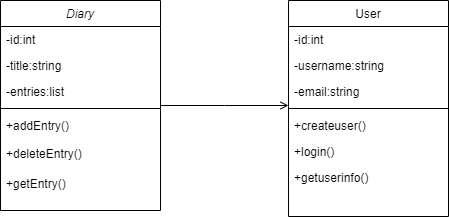

The diagram above was exported from draw.io. Its source (the exported page's mxGraphModel, read from the mxfile embedded in the PNG):
<mxGraphModel dx="880" dy="478" grid="1" gridSize="10" guides="1" tooltips="1" connect="1" arrows="1" fold="1" page="1" pageScale="1" pageWidth="827" pageHeight="1169" math="0" shadow="0">
  <root>
    <mxCell id="WIyWlLk6GJQsqaUBKTNV-0" />
    <mxCell id="WIyWlLk6GJQsqaUBKTNV-1" parent="WIyWlLk6GJQsqaUBKTNV-0" />
    <mxCell id="zkfFHV4jXpPFQw0GAbJ--0" value="Diary" style="swimlane;fontStyle=2;align=center;verticalAlign=top;childLayout=stackLayout;horizontal=1;startSize=26;horizontalStack=0;resizeParent=1;resizeLast=0;collapsible=1;marginBottom=0;rounded=0;shadow=0;strokeWidth=1;" parent="WIyWlLk6GJQsqaUBKTNV-1" vertex="1">
      <mxGeometry x="220" y="120" width="160" height="210" as="geometry">
        <mxRectangle x="230" y="140" width="160" height="26" as="alternateBounds" />
      </mxGeometry>
    </mxCell>
    <mxCell id="zkfFHV4jXpPFQw0GAbJ--1" value="-id:int" style="text;align=left;verticalAlign=top;spacingLeft=4;spacingRight=4;overflow=hidden;rotatable=0;points=[[0,0.5],[1,0.5]];portConstraint=eastwest;" parent="zkfFHV4jXpPFQw0GAbJ--0" vertex="1">
      <mxGeometry y="26" width="160" height="26" as="geometry" />
    </mxCell>
    <mxCell id="zkfFHV4jXpPFQw0GAbJ--2" value="-title:string" style="text;align=left;verticalAlign=top;spacingLeft=4;spacingRight=4;overflow=hidden;rotatable=0;points=[[0,0.5],[1,0.5]];portConstraint=eastwest;rounded=0;shadow=0;html=0;" parent="zkfFHV4jXpPFQw0GAbJ--0" vertex="1">
      <mxGeometry y="52" width="160" height="26" as="geometry" />
    </mxCell>
    <mxCell id="zkfFHV4jXpPFQw0GAbJ--3" value="-entries:list" style="text;align=left;verticalAlign=top;spacingLeft=4;spacingRight=4;overflow=hidden;rotatable=0;points=[[0,0.5],[1,0.5]];portConstraint=eastwest;rounded=0;shadow=0;html=0;" parent="zkfFHV4jXpPFQw0GAbJ--0" vertex="1">
      <mxGeometry y="78" width="160" height="26" as="geometry" />
    </mxCell>
    <mxCell id="zkfFHV4jXpPFQw0GAbJ--4" value="" style="line;html=1;strokeWidth=1;align=left;verticalAlign=middle;spacingTop=-1;spacingLeft=3;spacingRight=3;rotatable=0;labelPosition=right;points=[];portConstraint=eastwest;" parent="zkfFHV4jXpPFQw0GAbJ--0" vertex="1">
      <mxGeometry y="104" width="160" height="8" as="geometry" />
    </mxCell>
    <mxCell id="zkfFHV4jXpPFQw0GAbJ--5" value="+addEntry()" style="text;align=left;verticalAlign=top;spacingLeft=4;spacingRight=4;overflow=hidden;rotatable=0;points=[[0,0.5],[1,0.5]];portConstraint=eastwest;" parent="zkfFHV4jXpPFQw0GAbJ--0" vertex="1">
      <mxGeometry y="112" width="160" height="28" as="geometry" />
    </mxCell>
    <mxCell id="LvFrisCpSM1tUCduPld2-3" value="+deleteEntry()" style="text;align=left;verticalAlign=top;spacingLeft=4;spacingRight=4;overflow=hidden;rotatable=0;points=[[0,0.5],[1,0.5]];portConstraint=eastwest;" vertex="1" parent="zkfFHV4jXpPFQw0GAbJ--0">
      <mxGeometry y="140" width="160" height="30" as="geometry" />
    </mxCell>
    <mxCell id="LvFrisCpSM1tUCduPld2-4" value="+getEntry()" style="text;align=left;verticalAlign=top;spacingLeft=4;spacingRight=4;overflow=hidden;rotatable=0;points=[[0,0.5],[1,0.5]];portConstraint=eastwest;" vertex="1" parent="zkfFHV4jXpPFQw0GAbJ--0">
      <mxGeometry y="170" width="160" height="32" as="geometry" />
    </mxCell>
    <mxCell id="zkfFHV4jXpPFQw0GAbJ--17" value="User" style="swimlane;fontStyle=0;align=center;verticalAlign=top;childLayout=stackLayout;horizontal=1;startSize=26;horizontalStack=0;resizeParent=1;resizeLast=0;collapsible=1;marginBottom=0;rounded=0;shadow=0;strokeWidth=1;" parent="WIyWlLk6GJQsqaUBKTNV-1" vertex="1">
      <mxGeometry x="508" y="120" width="160" height="216" as="geometry">
        <mxRectangle x="550" y="140" width="160" height="26" as="alternateBounds" />
      </mxGeometry>
    </mxCell>
    <mxCell id="zkfFHV4jXpPFQw0GAbJ--18" value="-id:int" style="text;align=left;verticalAlign=top;spacingLeft=4;spacingRight=4;overflow=hidden;rotatable=0;points=[[0,0.5],[1,0.5]];portConstraint=eastwest;" parent="zkfFHV4jXpPFQw0GAbJ--17" vertex="1">
      <mxGeometry y="26" width="160" height="26" as="geometry" />
    </mxCell>
    <mxCell id="zkfFHV4jXpPFQw0GAbJ--19" value="-username:string" style="text;align=left;verticalAlign=top;spacingLeft=4;spacingRight=4;overflow=hidden;rotatable=0;points=[[0,0.5],[1,0.5]];portConstraint=eastwest;rounded=0;shadow=0;html=0;" parent="zkfFHV4jXpPFQw0GAbJ--17" vertex="1">
      <mxGeometry y="52" width="160" height="26" as="geometry" />
    </mxCell>
    <mxCell id="zkfFHV4jXpPFQw0GAbJ--20" value="-email:string" style="text;align=left;verticalAlign=top;spacingLeft=4;spacingRight=4;overflow=hidden;rotatable=0;points=[[0,0.5],[1,0.5]];portConstraint=eastwest;rounded=0;shadow=0;html=0;" parent="zkfFHV4jXpPFQw0GAbJ--17" vertex="1">
      <mxGeometry y="78" width="160" height="26" as="geometry" />
    </mxCell>
    <mxCell id="zkfFHV4jXpPFQw0GAbJ--23" value="" style="line;html=1;strokeWidth=1;align=left;verticalAlign=middle;spacingTop=-1;spacingLeft=3;spacingRight=3;rotatable=0;labelPosition=right;points=[];portConstraint=eastwest;" parent="zkfFHV4jXpPFQw0GAbJ--17" vertex="1">
      <mxGeometry y="104" width="160" height="8" as="geometry" />
    </mxCell>
    <mxCell id="zkfFHV4jXpPFQw0GAbJ--24" value="+createuser()" style="text;align=left;verticalAlign=top;spacingLeft=4;spacingRight=4;overflow=hidden;rotatable=0;points=[[0,0.5],[1,0.5]];portConstraint=eastwest;" parent="zkfFHV4jXpPFQw0GAbJ--17" vertex="1">
      <mxGeometry y="112" width="160" height="26" as="geometry" />
    </mxCell>
    <mxCell id="zkfFHV4jXpPFQw0GAbJ--25" value="+login()&#10;&#10;+getuserinfo()" style="text;align=left;verticalAlign=top;spacingLeft=4;spacingRight=4;overflow=hidden;rotatable=0;points=[[0,0.5],[1,0.5]];portConstraint=eastwest;" parent="zkfFHV4jXpPFQw0GAbJ--17" vertex="1">
      <mxGeometry y="138" width="160" height="26" as="geometry" />
    </mxCell>
    <mxCell id="LvFrisCpSM1tUCduPld2-2" value="+getuserinfo()" style="text;align=left;verticalAlign=top;spacingLeft=4;spacingRight=4;overflow=hidden;rotatable=0;points=[[0,0.5],[1,0.5]];portConstraint=eastwest;" vertex="1" parent="zkfFHV4jXpPFQw0GAbJ--17">
      <mxGeometry y="164" width="160" height="26" as="geometry" />
    </mxCell>
    <mxCell id="zkfFHV4jXpPFQw0GAbJ--26" value="" style="endArrow=open;shadow=0;strokeWidth=1;rounded=0;endFill=1;edgeStyle=elbowEdgeStyle;elbow=vertical;" parent="WIyWlLk6GJQsqaUBKTNV-1" source="zkfFHV4jXpPFQw0GAbJ--0" target="zkfFHV4jXpPFQw0GAbJ--17" edge="1">
      <mxGeometry x="0.5" y="41" relative="1" as="geometry">
        <mxPoint x="380" y="192" as="sourcePoint" />
        <mxPoint x="540" y="192" as="targetPoint" />
        <mxPoint x="-40" y="32" as="offset" />
      </mxGeometry>
    </mxCell>
  </root>
</mxGraphModel>